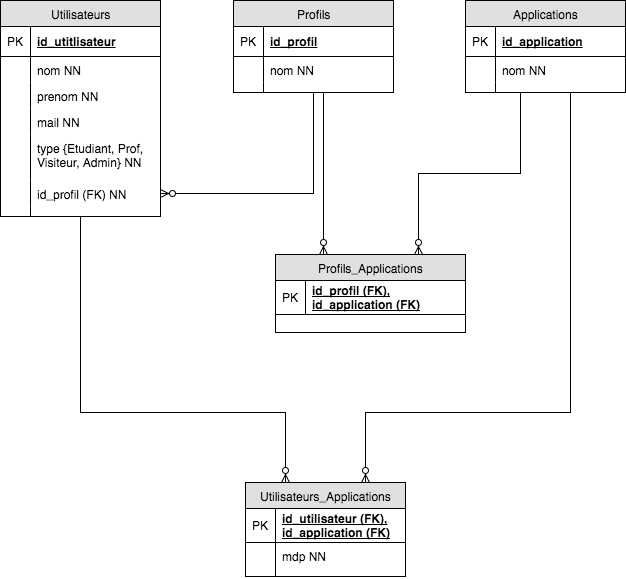

The diagram above was exported from draw.io. Its source (the exported page's mxGraphModel, read from the mxfile embedded in the PNG):
<mxGraphModel dx="1007" dy="551" grid="1" gridSize="10" guides="1" tooltips="1" connect="1" arrows="1" fold="1" page="1" pageScale="1" pageWidth="826" pageHeight="1169" background="#ffffff" math="0" shadow="0">
  <root>
    <mxCell id="0" />
    <mxCell id="1" parent="0" />
    <mxCell id="62" style="edgeStyle=orthogonalEdgeStyle;rounded=0;html=1;endArrow=ERzeroToMany;endFill=1;jettySize=auto;orthogonalLoop=1;entryX=0.25;entryY=0;" edge="1" parent="1" source="2" target="64">
      <mxGeometry relative="1" as="geometry">
        <mxPoint x="270" y="550" as="targetPoint" />
        <Array as="points">
          <mxPoint x="100" y="480" />
          <mxPoint x="305" y="480" />
        </Array>
      </mxGeometry>
    </mxCell>
    <mxCell id="2" value="Utilisateurs" style="swimlane;html=1;fontStyle=0;childLayout=stackLayout;horizontal=1;startSize=26;fillColor=#e0e0e0;horizontalStack=0;resizeParent=1;resizeLast=0;collapsible=1;marginBottom=0;swimlaneFillColor=#ffffff;align=center;" vertex="1" parent="1">
      <mxGeometry x="20" y="68" width="160" height="216" as="geometry" />
    </mxCell>
    <mxCell id="3" value="id_utitlisateur" style="shape=partialRectangle;top=0;left=0;right=0;bottom=1;html=1;align=left;verticalAlign=middle;fillColor=none;spacingLeft=34;spacingRight=4;whiteSpace=wrap;overflow=hidden;rotatable=0;points=[[0,0.5],[1,0.5]];portConstraint=eastwest;dropTarget=0;fontStyle=5;" vertex="1" parent="2">
      <mxGeometry y="26" width="160" height="30" as="geometry" />
    </mxCell>
    <mxCell id="4" value="PK" style="shape=partialRectangle;top=0;left=0;bottom=0;html=1;fillColor=none;align=left;verticalAlign=middle;spacingLeft=4;spacingRight=4;whiteSpace=wrap;overflow=hidden;rotatable=0;points=[];portConstraint=eastwest;part=1;" vertex="1" connectable="0" parent="3">
      <mxGeometry width="30" height="30" as="geometry" />
    </mxCell>
    <mxCell id="5" value="nom NN" style="shape=partialRectangle;top=0;left=0;right=0;bottom=0;html=1;align=left;verticalAlign=top;fillColor=none;spacingLeft=34;spacingRight=4;whiteSpace=wrap;overflow=hidden;rotatable=0;points=[[0,0.5],[1,0.5]];portConstraint=eastwest;dropTarget=0;" vertex="1" parent="2">
      <mxGeometry y="56" width="160" height="26" as="geometry" />
    </mxCell>
    <mxCell id="6" value="" style="shape=partialRectangle;top=0;left=0;bottom=0;html=1;fillColor=none;align=left;verticalAlign=top;spacingLeft=4;spacingRight=4;whiteSpace=wrap;overflow=hidden;rotatable=0;points=[];portConstraint=eastwest;part=1;" vertex="1" connectable="0" parent="5">
      <mxGeometry width="30" height="26" as="geometry" />
    </mxCell>
    <mxCell id="7" value="prenom NN" style="shape=partialRectangle;top=0;left=0;right=0;bottom=0;html=1;align=left;verticalAlign=top;fillColor=none;spacingLeft=34;spacingRight=4;whiteSpace=wrap;overflow=hidden;rotatable=0;points=[[0,0.5],[1,0.5]];portConstraint=eastwest;dropTarget=0;" vertex="1" parent="2">
      <mxGeometry y="82" width="160" height="26" as="geometry" />
    </mxCell>
    <mxCell id="8" value="" style="shape=partialRectangle;top=0;left=0;bottom=0;html=1;fillColor=none;align=left;verticalAlign=top;spacingLeft=4;spacingRight=4;whiteSpace=wrap;overflow=hidden;rotatable=0;points=[];portConstraint=eastwest;part=1;" vertex="1" connectable="0" parent="7">
      <mxGeometry width="30" height="26" as="geometry" />
    </mxCell>
    <mxCell id="9" value="mail NN" style="shape=partialRectangle;top=0;left=0;right=0;bottom=0;html=1;align=left;verticalAlign=top;fillColor=none;spacingLeft=34;spacingRight=4;whiteSpace=wrap;overflow=hidden;rotatable=0;points=[[0,0.5],[1,0.5]];portConstraint=eastwest;dropTarget=0;" vertex="1" parent="2">
      <mxGeometry y="108" width="160" height="26" as="geometry" />
    </mxCell>
    <mxCell id="10" value="" style="shape=partialRectangle;top=0;left=0;bottom=0;html=1;fillColor=none;align=left;verticalAlign=top;spacingLeft=4;spacingRight=4;whiteSpace=wrap;overflow=hidden;rotatable=0;points=[];portConstraint=eastwest;part=1;" vertex="1" connectable="0" parent="9">
      <mxGeometry width="30" height="26" as="geometry" />
    </mxCell>
    <mxCell id="112" value="type {Etudiant, Prof, Visiteur, Admin} NN" style="shape=partialRectangle;top=0;left=0;right=0;bottom=0;html=1;align=left;verticalAlign=top;fillColor=none;spacingLeft=34;spacingRight=4;whiteSpace=wrap;overflow=hidden;rotatable=0;points=[[0,0.5],[1,0.5]];portConstraint=eastwest;dropTarget=0;" vertex="1" parent="2">
      <mxGeometry y="134" width="160" height="46" as="geometry" />
    </mxCell>
    <mxCell id="113" value="" style="shape=partialRectangle;top=0;left=0;bottom=0;html=1;fillColor=none;align=left;verticalAlign=top;spacingLeft=4;spacingRight=4;whiteSpace=wrap;overflow=hidden;rotatable=0;points=[];portConstraint=eastwest;part=1;" vertex="1" connectable="0" parent="112">
      <mxGeometry width="30" height="46" as="geometry" />
    </mxCell>
    <mxCell id="75" value="id_profil (FK) NN" style="shape=partialRectangle;top=0;left=0;right=0;bottom=0;html=1;align=left;verticalAlign=top;fillColor=none;spacingLeft=34;spacingRight=4;whiteSpace=wrap;overflow=hidden;rotatable=0;points=[[0,0.5],[1,0.5]];portConstraint=eastwest;dropTarget=0;" vertex="1" parent="2">
      <mxGeometry y="180" width="160" height="26" as="geometry" />
    </mxCell>
    <mxCell id="76" value="" style="shape=partialRectangle;top=0;left=0;bottom=0;html=1;fillColor=none;align=left;verticalAlign=top;spacingLeft=4;spacingRight=4;whiteSpace=wrap;overflow=hidden;rotatable=0;points=[];portConstraint=eastwest;part=1;" vertex="1" connectable="0" parent="75">
      <mxGeometry width="30" height="26" as="geometry" />
    </mxCell>
    <mxCell id="11" value="" style="shape=partialRectangle;top=0;left=0;right=0;bottom=0;html=1;align=left;verticalAlign=top;fillColor=none;spacingLeft=34;spacingRight=4;whiteSpace=wrap;overflow=hidden;rotatable=0;points=[[0,0.5],[1,0.5]];portConstraint=eastwest;dropTarget=0;" vertex="1" parent="2">
      <mxGeometry y="206" width="160" height="10" as="geometry" />
    </mxCell>
    <mxCell id="12" value="" style="shape=partialRectangle;top=0;left=0;bottom=0;html=1;fillColor=none;align=left;verticalAlign=top;spacingLeft=4;spacingRight=4;whiteSpace=wrap;overflow=hidden;rotatable=0;points=[];portConstraint=eastwest;part=1;" vertex="1" connectable="0" parent="11">
      <mxGeometry width="30" height="10" as="geometry" />
    </mxCell>
    <mxCell id="109" style="edgeStyle=orthogonalEdgeStyle;rounded=0;html=1;entryX=0.25;entryY=0;startArrow=none;startFill=0;endArrow=ERzeroToMany;endFill=1;jettySize=auto;orthogonalLoop=1;" edge="1" parent="1" source="13" target="36">
      <mxGeometry relative="1" as="geometry">
        <Array as="points">
          <mxPoint x="343" y="200" />
          <mxPoint x="343" y="200" />
        </Array>
      </mxGeometry>
    </mxCell>
    <mxCell id="111" style="edgeStyle=orthogonalEdgeStyle;rounded=0;html=1;entryX=1;entryY=0.5;startArrow=none;startFill=0;endArrow=ERzeroToMany;endFill=1;jettySize=auto;orthogonalLoop=1;" edge="1" parent="1" source="13" target="75">
      <mxGeometry relative="1" as="geometry" />
    </mxCell>
    <mxCell id="13" value="Profils" style="swimlane;html=1;fontStyle=0;childLayout=stackLayout;horizontal=1;startSize=26;fillColor=#e0e0e0;horizontalStack=0;resizeParent=1;resizeLast=0;collapsible=1;marginBottom=0;swimlaneFillColor=#ffffff;align=center;" vertex="1" parent="1">
      <mxGeometry x="253" y="68" width="160" height="92" as="geometry" />
    </mxCell>
    <mxCell id="14" value="id_profil" style="shape=partialRectangle;top=0;left=0;right=0;bottom=1;html=1;align=left;verticalAlign=middle;fillColor=none;spacingLeft=34;spacingRight=4;whiteSpace=wrap;overflow=hidden;rotatable=0;points=[[0,0.5],[1,0.5]];portConstraint=eastwest;dropTarget=0;fontStyle=5;" vertex="1" parent="13">
      <mxGeometry y="26" width="160" height="30" as="geometry" />
    </mxCell>
    <mxCell id="15" value="PK" style="shape=partialRectangle;top=0;left=0;bottom=0;html=1;fillColor=none;align=left;verticalAlign=middle;spacingLeft=4;spacingRight=4;whiteSpace=wrap;overflow=hidden;rotatable=0;points=[];portConstraint=eastwest;part=1;" vertex="1" connectable="0" parent="14">
      <mxGeometry width="30" height="30" as="geometry" />
    </mxCell>
    <mxCell id="16" value="nom NN" style="shape=partialRectangle;top=0;left=0;right=0;bottom=0;html=1;align=left;verticalAlign=top;fillColor=none;spacingLeft=34;spacingRight=4;whiteSpace=wrap;overflow=hidden;rotatable=0;points=[[0,0.5],[1,0.5]];portConstraint=eastwest;dropTarget=0;" vertex="1" parent="13">
      <mxGeometry y="56" width="160" height="26" as="geometry" />
    </mxCell>
    <mxCell id="17" value="" style="shape=partialRectangle;top=0;left=0;bottom=0;html=1;fillColor=none;align=left;verticalAlign=top;spacingLeft=4;spacingRight=4;whiteSpace=wrap;overflow=hidden;rotatable=0;points=[];portConstraint=eastwest;part=1;" vertex="1" connectable="0" parent="16">
      <mxGeometry width="30" height="26" as="geometry" />
    </mxCell>
    <mxCell id="22" value="" style="shape=partialRectangle;top=0;left=0;right=0;bottom=0;html=1;align=left;verticalAlign=top;fillColor=none;spacingLeft=34;spacingRight=4;whiteSpace=wrap;overflow=hidden;rotatable=0;points=[[0,0.5],[1,0.5]];portConstraint=eastwest;dropTarget=0;" vertex="1" parent="13">
      <mxGeometry y="82" width="160" height="10" as="geometry" />
    </mxCell>
    <mxCell id="23" value="" style="shape=partialRectangle;top=0;left=0;bottom=0;html=1;fillColor=none;align=left;verticalAlign=top;spacingLeft=4;spacingRight=4;whiteSpace=wrap;overflow=hidden;rotatable=0;points=[];portConstraint=eastwest;part=1;" vertex="1" connectable="0" parent="22">
      <mxGeometry width="30" height="10" as="geometry" />
    </mxCell>
    <mxCell id="36" value="Profils_Applications" style="swimlane;html=1;fontStyle=0;childLayout=stackLayout;horizontal=1;startSize=26;fillColor=#e0e0e0;horizontalStack=0;resizeParent=1;resizeLast=0;collapsible=1;marginBottom=0;swimlaneFillColor=#ffffff;align=center;" vertex="1" parent="1">
      <mxGeometry x="295" y="322" width="190" height="78" as="geometry" />
    </mxCell>
    <mxCell id="37" value="id_profil (FK), id_application (FK)" style="shape=partialRectangle;top=0;left=0;right=0;bottom=1;html=1;align=left;verticalAlign=middle;fillColor=none;spacingLeft=34;spacingRight=4;whiteSpace=wrap;overflow=hidden;rotatable=0;points=[[0,0.5],[1,0.5]];portConstraint=eastwest;dropTarget=0;fontStyle=5;" vertex="1" parent="36">
      <mxGeometry y="26" width="190" height="34" as="geometry" />
    </mxCell>
    <mxCell id="38" value="PK" style="shape=partialRectangle;top=0;left=0;bottom=0;html=1;fillColor=none;align=left;verticalAlign=middle;spacingLeft=4;spacingRight=4;whiteSpace=wrap;overflow=hidden;rotatable=0;points=[];portConstraint=eastwest;part=1;" vertex="1" connectable="0" parent="37">
      <mxGeometry width="30" height="34" as="geometry" />
    </mxCell>
    <mxCell id="63" style="edgeStyle=orthogonalEdgeStyle;rounded=0;html=1;endArrow=ERzeroToMany;endFill=1;jettySize=auto;orthogonalLoop=1;entryX=0.75;entryY=0;" edge="1" parent="1" source="47" target="64">
      <mxGeometry relative="1" as="geometry">
        <mxPoint x="420" y="540" as="targetPoint" />
        <Array as="points">
          <mxPoint x="590" y="480" />
          <mxPoint x="385" y="480" />
        </Array>
      </mxGeometry>
    </mxCell>
    <mxCell id="110" style="edgeStyle=orthogonalEdgeStyle;rounded=0;html=1;entryX=0.75;entryY=0;startArrow=none;startFill=0;endArrow=ERzeroToMany;endFill=1;jettySize=auto;orthogonalLoop=1;" edge="1" parent="1" source="47" target="36">
      <mxGeometry relative="1" as="geometry">
        <Array as="points">
          <mxPoint x="540" y="241" />
          <mxPoint x="438" y="241" />
        </Array>
      </mxGeometry>
    </mxCell>
    <mxCell id="47" value="Applications" style="swimlane;html=1;fontStyle=0;childLayout=stackLayout;horizontal=1;startSize=26;fillColor=#e0e0e0;horizontalStack=0;resizeParent=1;resizeLast=0;collapsible=1;marginBottom=0;swimlaneFillColor=#ffffff;align=center;" vertex="1" parent="1">
      <mxGeometry x="485" y="68" width="160" height="92" as="geometry" />
    </mxCell>
    <mxCell id="48" value="id_application" style="shape=partialRectangle;top=0;left=0;right=0;bottom=1;html=1;align=left;verticalAlign=middle;fillColor=none;spacingLeft=34;spacingRight=4;whiteSpace=wrap;overflow=hidden;rotatable=0;points=[[0,0.5],[1,0.5]];portConstraint=eastwest;dropTarget=0;fontStyle=5;" vertex="1" parent="47">
      <mxGeometry y="26" width="160" height="30" as="geometry" />
    </mxCell>
    <mxCell id="49" value="PK" style="shape=partialRectangle;top=0;left=0;bottom=0;html=1;fillColor=none;align=left;verticalAlign=middle;spacingLeft=4;spacingRight=4;whiteSpace=wrap;overflow=hidden;rotatable=0;points=[];portConstraint=eastwest;part=1;" vertex="1" connectable="0" parent="48">
      <mxGeometry width="30" height="30" as="geometry" />
    </mxCell>
    <mxCell id="50" value="nom NN" style="shape=partialRectangle;top=0;left=0;right=0;bottom=0;html=1;align=left;verticalAlign=top;fillColor=none;spacingLeft=34;spacingRight=4;whiteSpace=wrap;overflow=hidden;rotatable=0;points=[[0,0.5],[1,0.5]];portConstraint=eastwest;dropTarget=0;" vertex="1" parent="47">
      <mxGeometry y="56" width="160" height="26" as="geometry" />
    </mxCell>
    <mxCell id="51" value="" style="shape=partialRectangle;top=0;left=0;bottom=0;html=1;fillColor=none;align=left;verticalAlign=top;spacingLeft=4;spacingRight=4;whiteSpace=wrap;overflow=hidden;rotatable=0;points=[];portConstraint=eastwest;part=1;" vertex="1" connectable="0" parent="50">
      <mxGeometry width="30" height="26" as="geometry" />
    </mxCell>
    <mxCell id="56" value="" style="shape=partialRectangle;top=0;left=0;right=0;bottom=0;html=1;align=left;verticalAlign=top;fillColor=none;spacingLeft=34;spacingRight=4;whiteSpace=wrap;overflow=hidden;rotatable=0;points=[[0,0.5],[1,0.5]];portConstraint=eastwest;dropTarget=0;" vertex="1" parent="47">
      <mxGeometry y="82" width="160" height="10" as="geometry" />
    </mxCell>
    <mxCell id="57" value="" style="shape=partialRectangle;top=0;left=0;bottom=0;html=1;fillColor=none;align=left;verticalAlign=top;spacingLeft=4;spacingRight=4;whiteSpace=wrap;overflow=hidden;rotatable=0;points=[];portConstraint=eastwest;part=1;" vertex="1" connectable="0" parent="56">
      <mxGeometry width="30" height="10" as="geometry" />
    </mxCell>
    <mxCell id="64" value="Utilisateurs_Applications" style="swimlane;html=1;fontStyle=0;childLayout=stackLayout;horizontal=1;startSize=26;fillColor=#e0e0e0;horizontalStack=0;resizeParent=1;resizeLast=0;collapsible=1;marginBottom=0;swimlaneFillColor=#ffffff;align=center;" vertex="1" parent="1">
      <mxGeometry x="265" y="550" width="160" height="94" as="geometry" />
    </mxCell>
    <mxCell id="65" value="id_utilisateur (FK), id_application (FK)" style="shape=partialRectangle;top=0;left=0;right=0;bottom=1;html=1;align=left;verticalAlign=middle;fillColor=none;spacingLeft=34;spacingRight=4;whiteSpace=wrap;overflow=hidden;rotatable=0;points=[[0,0.5],[1,0.5]];portConstraint=eastwest;dropTarget=0;fontStyle=5;" vertex="1" parent="64">
      <mxGeometry y="26" width="160" height="34" as="geometry" />
    </mxCell>
    <mxCell id="66" value="PK" style="shape=partialRectangle;top=0;left=0;bottom=0;html=1;fillColor=none;align=left;verticalAlign=middle;spacingLeft=4;spacingRight=4;whiteSpace=wrap;overflow=hidden;rotatable=0;points=[];portConstraint=eastwest;part=1;" vertex="1" connectable="0" parent="65">
      <mxGeometry width="30" height="34" as="geometry" />
    </mxCell>
    <mxCell id="73" value="mdp NN" style="shape=partialRectangle;top=0;left=0;right=0;bottom=0;html=1;align=left;verticalAlign=top;fillColor=none;spacingLeft=34;spacingRight=4;whiteSpace=wrap;overflow=hidden;rotatable=0;points=[[0,0.5],[1,0.5]];portConstraint=eastwest;dropTarget=0;" vertex="1" parent="64">
      <mxGeometry y="60" width="160" height="34" as="geometry" />
    </mxCell>
    <mxCell id="74" value="" style="shape=partialRectangle;top=0;left=0;bottom=0;html=1;fillColor=none;align=left;verticalAlign=top;spacingLeft=4;spacingRight=4;whiteSpace=wrap;overflow=hidden;rotatable=0;points=[];portConstraint=eastwest;part=1;" vertex="1" connectable="0" parent="73">
      <mxGeometry width="30" height="34" as="geometry" />
    </mxCell>
  </root>
</mxGraphModel>